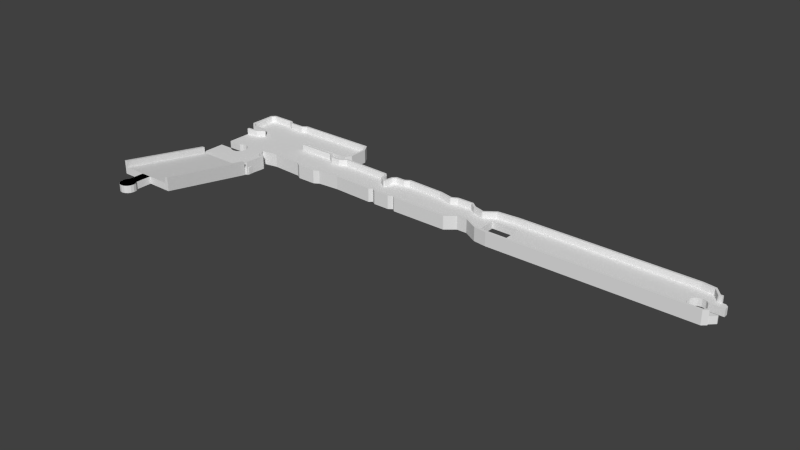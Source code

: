 # Source: 3.blend  (saved by Blender 2.68.0; exported with 4.5.12 LTS)
import bpy
from mathutils import Matrix  # noqa: F401  (used for matrix-valued properties, if any)

bpy.ops.wm.read_factory_settings(use_empty=True)
scene = bpy.context.scene
scene.name = 'Scene'

# ---- collections
col_collection_1 = bpy.data.collections.new('Collection 1'); scene.collection.children.link(col_collection_1)

# ---- world
world_world = bpy.data.worlds.new('World'); scene.world = world_world
world_world.color = (0.05088, 0.05088, 0.05088)
world_world.use_sun_shadow = False
world_world.sun_shadow_jitter_overblur = 0.0
world_world.cycles.sampling_method = 'MANUAL'
world_world.cycles.sample_map_resolution = 256

# ---- meshes
me_b1 = bpy.data.meshes.new('B1')
me_b1.from_pydata([(0.01, 11.1, 1.4), (0.01, 11.7, 0.0), (0.01, 0.6, 1.4), (0.01, 0.0, 0.0), (0.01, 0.0, 2.6), (0.01, 11.1, 2.6), (0.01, 11.7, 2.6), (0.01, 0.6, 2.6), (18.0, 0.0, 3.174), (18.0, 0.0, 5.774), (18.0, 11.7, 3.174), (18.0, 11.7, 5.774), (18.0, 11.1, 5.774), (18.0, 11.1, 4.574), (18.0, 0.6, 4.574), (18.0, 6.85, 4.574), (18.0, 4.85, 4.574), (18.0, 0.6, 5.774), (18.0, 6.85, 3.174), (18.0, 4.85, 3.174), (20.9, 6.85, 3.174), (20.9, 6.85, 4.574), (20.9, 4.85, 3.174), (20.9, 4.85, 4.574), (20.94, 6.911, 3.174), (21.43, 7.236, 3.174), (22.0, 7.35, 3.174), (22.57, 7.236, 3.174), (23.06, 6.911, 3.174), (23.39, 6.424, 3.174), (23.5, 5.85, 3.174), (23.39, 5.276, 3.174), (23.06, 4.789, 3.174), (20.94, 4.789, 3.174), (22.57, 4.464, 3.174), (21.43, 4.464, 3.174), (22.0, 4.35, 3.174), (20.94, 4.789, 4.574), (21.43, 4.464, 4.574), (22.0, 4.35, 4.574), (22.57, 4.464, 4.574), (23.06, 4.789, 4.574), (23.39, 5.276, 4.574), (23.5, 5.85, 4.574), (23.39, 6.424, 4.574), (20.94, 6.911, 4.574), (23.06, 6.911, 4.574), (22.57, 7.236, 4.574), (22.0, 7.35, 4.574), (21.43, 7.236, 4.574)], [], [(0, 1, 2), (3, 4, 2), (3, 2, 1), (1, 0, 5), (1, 5, 6), (2, 4, 7), (4, 3, 8), (9, 4, 8), (3, 1, 8), (8, 1, 10), (1, 6, 10), (10, 6, 11), (6, 5, 12), (11, 6, 12), (5, 0, 13), (12, 5, 13), (0, 2, 14), (15, 0, 16), (16, 0, 14), (13, 0, 15), (2, 7, 14), (14, 7, 17), (7, 4, 9), (17, 7, 9), (18, 8, 10), (11, 12, 10), (12, 13, 10), (13, 15, 10), (19, 8, 18), (16, 14, 19), (14, 8, 19), (9, 8, 14), (15, 18, 10), (14, 17, 9), (18, 15, 20), (20, 15, 21), (16, 19, 22), (23, 16, 22), (19, 18, 22), (22, 18, 20), (22, 20, 24), (22, 24, 25), (22, 25, 26), (22, 26, 27), (22, 27, 28), (22, 28, 29), (22, 29, 30), (22, 30, 31), (22, 31, 32), (33, 34, 35), (34, 36, 35), (32, 34, 33), (22, 32, 33), (37, 38, 23), (15, 16, 23), (39, 15, 23), (38, 39, 23), (39, 40, 15), (40, 41, 15), (41, 42, 15), (42, 43, 15), (43, 44, 15), (45, 21, 46), (47, 48, 49), (46, 47, 45), (44, 21, 15), (44, 46, 21), (49, 45, 47), (20, 21, 24), (24, 21, 45), (22, 33, 23), (23, 33, 37), (37, 33, 35), (38, 37, 35), (38, 35, 36), (39, 38, 36), (39, 36, 34), (40, 39, 34), (40, 34, 32), (41, 40, 32), (41, 32, 31), (42, 41, 31), (42, 31, 30), (43, 42, 30), (30, 29, 44), (43, 30, 44), (29, 28, 46), (44, 29, 46), (27, 47, 28), (28, 47, 46), (26, 48, 27), (27, 48, 47), (25, 49, 26), (26, 49, 48), (24, 45, 25), (25, 45, 49)])
me_b1.use_remesh_preserve_volume = False
me_b1.use_remesh_preserve_attributes = False
me_b1.use_mirror_vertex_groups = False
me_b1.update()
me_i_001 = bpy.data.meshes.new('I.001')
me_i_001.from_pydata([(-0.2, 14.71, 0.0), (-0.149, 14.56, 0.0), (-0.2, 14.71, 2.6), (-0.2, 19.51, 0.0), (-0.149, 14.56, 2.6), (-0.2, 19.51, 2.6), (-0.149, 19.64, 0.0), (0.765, 13.67, 0.0), (0.46, 20.25, 0.0), (0.206, 14.79, 2.6), (0.765, 13.67, 2.6), (0.892, 13.6, 0.0), (-0.149, 19.64, 2.6), (0.613, 20.3, 0.0), (0.206, 19.41, 2.6), (3.813, 13.6, 0.0), (0.46, 20.25, 2.6), (5.109, 20.3, 0.0), (0.994, 14.0, 2.6), (0.206, 19.41, 1.4), (0.689, 19.89, 2.6), (0.892, 13.6, 2.6), (38.1, 6.102, 0.0), (0.613, 20.3, 2.6), (5.21, 20.27, 0.0), (0.994, 14.0, 1.4), (0.689, 19.89, 1.4), (0.206, 14.79, 1.4), (3.813, 13.6, 2.6), (38.23, 6.152, 0.0), (30.28, 6.406, 0.0), (6.048, 19.69, 0.0), (5.109, 20.3, 2.6), (3.889, 14.0, 1.4), (5.032, 19.89, 1.4), (4.194, 13.21, 0.0), (38.74, 6.635, 0.0), (38.1, 6.102, 2.6), (30.28, 6.406, 2.6), (8.639, 19.69, 0.0), (5.21, 20.27, 2.6), (3.889, 14.0, 2.6), (5.896, 19.33, 1.4), (5.032, 19.89, 2.6), (4.194, 13.21, 2.6), (38.23, 6.152, 2.6), (42.6, 6.102, 0.0), (26.17, 6.102, 0.0), (26.17, 6.102, 2.6), (25.2, 20.3, 0.0), (6.048, 19.69, 2.6), (4.042, 13.95, 1.4), (5.998, 19.31, 1.4), (3.229, 12.5, 2.6), (38.74, 6.635, 2.6), (42.7, 6.127, 0.0), (39.5, 6.127, 0.0), (25.3, 5.543, 0.0), (25.99, 6.457, 2.6), (9.604, 20.3, 0.0), (25.38, 20.2, 0.0), (8.639, 19.69, 2.6), (4.626, 13.04, 2.6), (4.651, 13.34, 1.4), (4.042, 13.95, 2.6), (25.91, 18.55, 1.4), (5.896, 19.33, 2.6), (3.229, 12.5, 0.0), (3.331, 12.1, 2.6), (38.03, 6.508, 2.6), (43.46, 6.635, 0.0), (42.6, 6.102, 2.6), (39.6, 6.102, 0.0), (25.2, 5.492, 0.0), (25.3, 5.543, 2.6), (26.09, 6.508, 2.6), (25.15, 5.898, 2.6), (9.477, 20.27, 0.0), (9.604, 20.3, 2.6), (26.27, 18.7, 0.0), (25.2, 20.3, 2.6), (8.69, 19.31, 2.6), (5.998, 19.31, 2.6), (3.432, 12.15, 2.6), (11.23, 6.102, 1.4), (25.91, 15.07, 1.4), (8.69, 19.31, 1.4), (14.71, 6.406, 0.0), (1.441, 12.29, 1.4), (1.045, 11.84, 2.6), (39.5, 6.127, 2.6), (38.56, 7.041, 2.6), (42.7, 6.127, 2.6), (54.89, 6.102, 0.0), (39.6, 6.102, 2.6), (20.63, 6.102, 0.0), (25.2, 5.492, 2.6), (26.09, 6.508, 1.4), (25.99, 6.457, 1.4), (9.477, 20.27, 2.6), (26.29, 18.6, 0.0), (25.38, 20.2, 2.6), (8.817, 19.33, 2.6), (4.626, 13.04, 1.4), (4.702, 13.19, 2.6), (4.651, 13.34, 2.6), (11.23, 5.898, 1.4), (11.36, 6.203, 1.4), (25.38, 14.31, 1.4), (25.91, 15.07, 2.6), (8.817, 19.33, 1.4), (11.69, 5.848, 0.0), (1.441, 12.29, 0.0), (1.045, 12.25, 2.6), (3.331, 12.1, 1.4), (3.432, 12.15, 1.4), (39.65, 6.508, 2.6), (38.56, 7.041, 1.4), (43.46, 6.635, 2.6), (55.02, 6.152, 0.0), (43.97, 6.152, 0.0), (42.55, 6.508, 2.6), (30.28, 6.813, 2.6), (21.49, 5.543, 0.0), (21.59, 5.492, 2.6), (30.28, 6.813, 1.4), (25.15, 5.898, 1.4), (26.29, 14.99, 0.0), (26.27, 18.7, 2.6), (9.655, 19.89, 2.6), (4.702, 13.19, 1.4), (11.81, 4.705, 1.4), (11.23, 5.898, 2.6), (11.23, 6.102, 2.6), (14.66, 6.787, 1.4), (16.49, 14.0, 1.4), (25.38, 14.31, 2.6), (25.91, 18.55, 2.6), (25.1, 19.89, 1.4), (14.71, 6.406, 2.6), (12.14, 4.959, 0.0), (11.69, 5.848, 2.6), (1.041, 12.29, 1.4), (4.902, 7.645, 0.0), (1.045, 12.25, 1.4), (1.045, 11.84, 1.4), (38.81, 7.067, 2.6), (38.81, 7.067, 1.4), (38.03, 6.508, 1.4), (15.6, 12.9, 0.0), (54.89, 6.102, 2.6), (44.1, 6.102, 0.0), (20.63, 6.102, 2.6), (21.59, 5.492, 0.0), (21.67, 5.898, 2.6), (15.6, 12.9, 1.4), (26.27, 14.89, 0.0), (26.29, 14.99, 2.6), (26.29, 18.6, 2.6), (25.1, 19.89, 2.6), (9.655, 19.89, 1.4), (3.708, 7.163, 1.4), (1.041, 7.163, 1.4), (12.6, 0.0, 1.4), (12.7, 0.31, 1.4), (11.36, 6.203, 2.6), (14.71, 6.813, 1.4), (16.41, 13.98, 1.4), (16.49, 14.0, 2.6), (25.5, 13.9, 2.6), (26.27, 14.89, 2.6), (13.21, 1.659, 0.0), (1.041, 12.29, 0.0), (5.537, 7.518, 0.0), (4.242, 7.518, 0.0), (39.65, 6.508, 1.4), (23.7, 12.1, 1.4), (43.97, 6.152, 2.6), (43.39, 7.067, 2.6), (18.02, 13.01, 0.0), (15.49, 13.01, 0.0), (55.02, 6.152, 2.6), (44.1, 6.102, 2.6), (42.55, 6.508, 1.4), (21.49, 5.543, 2.6), (15.29, 13.01, 1.4), (18.02, 13.01, 1.4), (20.81, 6.457, 1.4), (21.67, 5.898, 1.4), (25.66, 14.0, 0.0), (4.242, 7.518, 1.4), (6.426, 6.655, 1.4), (11.92, 4.628, 1.4), (11.81, 4.705, 2.6), (14.66, 6.787, 2.6), (20.7, 6.508, 1.4), (15.22, 13.39, 1.4), (16.41, 13.98, 2.6), (16.54, 13.6, 2.6), (25.66, 14.0, 2.6), (20.81, 6.457, 2.6), (13.21, 0.61, 0.0), (13.39, 4.197, 0.0), (12.14, 4.959, 2.6), (6.071, 7.163, 0.0), (4.902, 7.645, 1.4), (43.64, 7.041, 2.6), (43.39, 7.067, 1.4), (37.95, 10.85, 0.0), (15.49, 13.01, 1.4), (56.77, 7.6, 0.0), (54.82, 6.508, 2.6), (44.17, 6.508, 2.6), (15.12, 13.16, 1.4), (25.5, 13.9, 0.0), (3.708, 7.163, 0.0), (6.071, 7.163, 1.4), (6.553, 5.994, 1.4), (12.9, 0.2981, 1.4), (12.98, 4.07, 1.4), (11.92, 4.628, 2.6), (14.71, 6.813, 2.6), (15.22, 13.39, 2.6), (20.7, 6.508, 2.6), (13.13, 0.5294, 0.0), (13.21, 0.61, 1.4), (13.29, 4.374, 0.0), (13.21, 1.659, 1.4), (1.041, 7.163, 0.0), (12.6, 0.0, 0.0), (5.537, 7.518, 1.4), (25.5, 12.1, 1.4), (23.57, 12.15, 1.4), (43.64, 7.041, 1.4), (23.78, 12.5, 0.0), (16.16, 13.39, 0.0), (56.77, 7.6, 2.6), (15.29, 13.01, 2.6), (15.12, 13.16, 2.6), (16.54, 13.6, 0.0), (6.426, 6.655, 0.0), (6.553, 5.994, 0.0), (6.426, 5.359, 1.4), (12.9, 0.2981, 0.0), (12.7, 0.31, 2.6), (13.11, 0.285, 0.0), (13.13, 0.5294, 1.4), (13.29, 4.374, 2.6), (13.11, 0.285, 2.6), (23.7, 12.1, 2.6), (23.57, 12.15, 2.6), (22.43, 13.01, 1.4), (44.17, 6.508, 1.4), (25.63, 12.15, 1.4), (37.09, 11.51, 0.0), (58.75, 7.6, 0.0), (56.57, 7.956, 2.6), (54.82, 6.508, 1.4), (6.071, 4.826, 1.4), (12.98, 4.07, 2.6), (16.16, 13.39, 2.6), (13.39, 4.197, 2.6), (25.5, 12.1, 2.6), (22.43, 13.01, 2.6), (26.77, 13.01, 1.4), (22.61, 13.37, 0.0), (37.09, 12.3, 0.0), (37.09, 11.51, 2.6), (61.16, 8.255, 0.0), (58.75, 7.6, 2.6), (58.91, 7.981, 2.6), (56.57, 7.956, 1.4), (22.51, 13.39, 2.6), (6.426, 5.359, 0.0), (1.194, 0.0, 1.4), (25.43, 12.5, 2.6), (23.78, 12.5, 2.6), (38.18, 10.32, 1.4), (38.1, 10.29, 1.4), (25.63, 12.15, 2.6), (22.51, 13.39, 0.0), (22.61, 13.37, 2.6), (37.04, 12.45, 0.0), (37.95, 10.85, 2.6), (61.16, 11.76, 0.0), (102.3, 6.102, 0.0), (61.4, 6.127, 0.0), (58.8, 8.007, 2.6), (56.7, 8.007, 1.4), (38.31, 10.47, 1.4), (6.071, 4.826, 0.0), (1.041, 0.152, 1.4), (1.194, 0.0, 0.0), (26.57, 13.37, 2.6), (37.98, 10.34, 1.4), (26.77, 13.01, 2.6), (25.43, 12.5, 0.0), (37.04, 12.45, 2.6), (37.09, 12.3, 2.6), (38.21, 12.32, 0.0), (37.98, 10.34, 2.6), (61.16, 8.255, 1.4), (101.1, 13.39, 0.0), (66.45, 8.255, 0.0), (63.91, 5.797, 0.0), (61.4, 6.127, 2.6), (61.57, 6.483, 2.6), (56.7, 8.007, 2.6), (58.91, 7.981, 1.4), (38.59, 12.2, 1.4), (5.537, 4.47, 1.4), (1.041, 4.851, 0.0), (5.537, 4.47, 0.0), (26.57, 13.37, 0.0), (38.1, 10.29, 2.6), (38.18, 10.32, 2.6), (36.78, 11.23, 1.4), (36.22, 12.71, 1.4), (36.45, 13.04, 0.0), (36.45, 13.04, 2.6), (36.71, 12.22, 2.6), (38.26, 12.45, 0.0), (38.21, 12.32, 2.6), (36.78, 11.23, 2.6), (61.16, 11.76, 1.4), (98.71, 13.7, 0.0), (101.2, 13.31, 0.0), (66.45, 11.76, 0.0), (63.91, 5.797, 2.6), (61.47, 6.102, 0.0), (61.47, 6.102, 2.6), (61.57, 6.483, 1.4), (58.8, 8.007, 1.4), (38.31, 10.47, 2.6), (4.902, 4.343, 1.4), (1.041, 0.152, 0.0), (4.242, 4.496, 0.0), (4.902, 4.343, 0.0), (26.7, 13.39, 0.0), (36.71, 11.41, 1.4), (36.22, 12.71, 2.6), (26.7, 13.39, 2.6), (36.3, 13.11, 0.0), (38.87, 13.04, 0.0), (59.21, 11.54, 1.4), (66.45, 8.255, 1.4), (59.06, 11.92, 0.0), (98.71, 13.7, 2.6), (101.1, 13.39, 2.6), (102.4, 6.152, 0.0), (102.3, 6.102, 2.6), (63.94, 6.203, 1.4), (102.2, 6.508, 1.4), (39.09, 12.71, 1.4), (38.59, 12.2, 2.6), (1.041, 4.851, 1.4), (3.708, 4.851, 0.0), (36.71, 11.41, 2.6), (36.71, 12.22, 1.4), (36.3, 13.11, 2.6), (38.26, 12.45, 2.6), (38.99, 13.11, 0.0), (66.45, 11.76, 1.4), (61.27, 13.01, 1.4), (57.1, 12.48, 0.0), (65.08, 13.7, 0.0), (65.08, 13.7, 2.6), (102.4, 11.89, 0.0), (101.2, 13.31, 2.6), (103.1, 6.762, 0.0), (63.94, 6.203, 2.6), (40.8, 12.71, 1.4), (4.242, 4.496, 1.4), (3.708, 4.851, 1.4), (38.87, 13.04, 2.6), (40.74, 13.11, 0.0), (59.03, 11.51, 1.4), (59.21, 11.54, 2.6), (55.91, 13.37, 0.0), (57.1, 12.48, 2.6), (61.19, 13.39, 0.0), (98.68, 13.29, 2.6), (102.9, 11.89, 0.0), (102.9, 6.894, 0.0), (102.4, 6.152, 2.6), (102.2, 6.508, 2.6), (40.92, 12.73, 1.4), (39.09, 12.71, 2.6), (38.99, 13.11, 2.6), (41.58, 13.67, 0.0), (98.93, 8.128, 1.4), (51.69, 12.43, 1.4), (59.03, 11.51, 2.6), (61.27, 13.01, 2.6), (102.7, 7.041, 1.4), (55.81, 13.39, 0.0), (55.91, 13.37, 2.6), (59.06, 11.92, 2.6), (61.09, 13.37, 0.0), (61.19, 13.39, 2.6), (65.1, 13.29, 2.6), (102.9, 11.71, 0.0), (102.4, 11.89, 2.6), (100.1, 7.645, 0.0), (102.9, 6.894, 1.4), (103.1, 6.762, 2.6), (41.76, 13.29, 1.4), (40.8, 12.71, 2.6), (40.74, 13.11, 2.6), (41.71, 13.7, 0.0), (98.58, 8.661, 1.4), (99.47, 7.772, 1.4), (51.56, 12.4, 1.4), (52.83, 13.01, 1.4), (56.95, 12.1, 2.6), (65.1, 13.29, 1.4), (55.73, 13.01, 2.6), (100.1, 7.645, 1.4), (51.56, 12.81, 0.0), (55.81, 13.39, 2.6), (61.09, 13.37, 2.6), (101.0, 13.01, 2.6), (98.68, 13.29, 1.4), (104.0, 11.25, 0.0), (102.9, 11.71, 1.4), (102.9, 11.89, 2.6), (99.47, 7.772, 0.0), (104.0, 7.95, 0.0), (40.92, 12.73, 2.6), (41.58, 13.67, 2.6), (48.9, 13.39, 0.0), (98.45, 9.296, 1.4), (98.93, 8.128, 0.0), (51.56, 12.4, 2.6), (56.95, 12.1, 1.4), (51.69, 12.43, 2.6), (100.8, 7.798, 1.4), (102.7, 7.041, 2.6), (48.95, 13.39, 0.0), (52.71, 13.39, 0.0), (52.71, 13.39, 2.6), (101.0, 13.01, 1.4), (100.1, 10.95, 0.0), (103.5, 11.71, 0.0), (102.9, 11.51, 2.6), (102.3, 11.51, 2.6), (104.0, 8.153, 0.0), (104.0, 7.95, 1.4), (48.87, 13.01, 1.4), (41.76, 13.29, 2.6), (41.71, 13.7, 2.6), (98.58, 8.661, 0.0), (48.87, 13.01, 2.6), (56.87, 12.15, 1.4), (52.83, 13.01, 2.6), (56.87, 12.15, 2.6), (98.58, 9.931, 1.4), (101.3, 8.153, 1.4), (100.8, 7.798, 0.0), (48.95, 13.39, 2.6), (51.56, 12.81, 2.6), (102.1, 11.56, 1.4), (98.93, 10.47, 1.4), (99.47, 10.82, 0.0), (100.8, 10.82, 0.0), (103.5, 11.71, 1.4), (102.1, 11.56, 2.6), (48.9, 13.39, 2.6), (98.45, 9.296, 0.0), (55.73, 13.01, 1.4), (98.58, 9.931, 0.0), (101.3, 8.153, 0.0), (100.1, 10.95, 1.4), (99.47, 10.82, 1.4), (98.93, 10.47, 0.0), (104.0, 10.44, 0.0), (104.0, 11.25, 1.4), (102.9, 11.51, 1.4), (102.3, 11.51, 1.4), (104.0, 8.153, 1.4), (100.8, 10.82, 1.4), (101.3, 10.44, 0.0), (104.0, 10.44, 1.4), (101.3, 10.44, 1.4), (12.15, -0.01001, 1.4), (12.75, -0.01001, 0.0), (1.65, -0.01, 1.4), (1.65, -18.0, 4.574), (12.15, -0.01001, 2.6), (1.05, -0.01, 0.0), (5.9, -18.0, 4.574), (1.65, -0.01, 2.6), (12.75, -0.01001, 2.6), (12.15, -18.0, 4.574), (1.05, -18.0, 3.174), (1.05, -0.01, 2.6), (5.9, -18.0, 3.174), (7.9, -18.0, 4.574), (1.65, -18.0, 5.774), (12.75, -18.0, 3.174), (12.15, -18.0, 5.774), (5.9, -20.9, 3.174), (5.9, -20.9, 4.574), (1.05, -18.0, 5.774), (12.75, -18.0, 5.774), (7.9, -18.0, 3.174), (5.4, -22.0, 4.574), (5.839, -20.94, 3.174), (7.9, -20.9, 3.174), (5.514, -21.43, 4.574), (5.514, -22.57, 4.574), (5.839, -23.06, 3.174), (5.839, -20.94, 4.574), (7.961, -20.94, 3.174), (5.4, -22.0, 3.174), (5.514, -22.57, 3.174), (5.839, -23.06, 4.574), (7.9, -20.9, 4.574), (6.326, -23.39, 3.174), (5.514, -21.43, 3.174), (8.286, -21.43, 3.174), (6.326, -23.39, 4.574), (7.474, -23.39, 4.574), (6.9, -23.5, 3.174), (8.4, -22.0, 3.174), (7.961, -20.94, 4.574), (6.9, -23.5, 4.574), (7.961, -23.06, 4.574), (7.474, -23.39, 3.174), (8.286, -22.57, 3.174), (8.286, -21.43, 4.574), (7.961, -23.06, 3.174), (8.4, -22.0, 4.574), (8.286, -22.57, 4.574)], [], [(0, 1, 2), (2, 1, 4), (0, 3, 1), (1, 3, 6), (1, 6, 8), (1, 8, 13), (1, 13, 17), (1, 17, 24), (1, 24, 31), (1, 31, 39), (39, 77, 59), (39, 59, 49), (39, 49, 1), (1, 49, 60), (1, 60, 79), (1, 79, 100), (1, 100, 127), (1, 127, 156), (1, 156, 189), (1, 189, 214), (1, 214, 239), (1, 239, 235), (235, 280, 265), (235, 265, 234), (313, 338, 296), (296, 338, 342), (342, 318, 296), (296, 318, 282), (296, 282, 234), (234, 282, 266), (234, 266, 254), (234, 254, 208), (179, 119, 149), (299, 321, 208), (208, 321, 343), (343, 361, 208), (208, 361, 375), (375, 389, 208), (208, 389, 409), (208, 409, 430), (430, 438, 208), (208, 438, 418), (418, 439, 395), (418, 395, 208), (208, 395, 378), (208, 378, 364), (208, 364, 346), (398, 380, 346), (346, 380, 365), (346, 365, 325), (346, 325, 208), (208, 325, 302), (284, 302, 326), (327, 326, 367), (464, 423, 475), (442, 423, 464), (327, 349, 285), (327, 285, 303), (327, 383, 369), (255, 304, 286), (327, 403, 383), (327, 426, 403), (327, 432, 426), (327, 451, 432), (327, 468, 451), (458, 471, 446), (458, 446, 403), (403, 446, 427), (403, 427, 383), (327, 470, 468), (327, 474, 470), (327, 463, 474), (327, 442, 463), (255, 285, 304), (286, 304, 329), (268, 285, 255), (119, 1, 149), (208, 255, 210), (327, 382, 401), (55, 1, 70), (119, 93, 1), (120, 93, 151), (70, 93, 120), (1, 93, 70), (29, 1, 36), (1, 55, 46), (46, 72, 56), (46, 56, 36), (46, 36, 1), (401, 443, 423), (1, 29, 22), (15, 22, 30), (35, 30, 47), (284, 326, 327), (123, 73, 153), (95, 73, 123), (311, 292, 335), (67, 87, 111), (35, 57, 73), (140, 226, 202), (140, 202, 171), (35, 87, 67), (311, 229, 292), (174, 112, 143), (336, 229, 311), (337, 229, 336), (356, 336, 311), (312, 229, 337), (290, 229, 312), (273, 229, 290), (241, 229, 273), (240, 229, 241), (204, 229, 240), (67, 111, 140), (67, 224, 245), (67, 140, 171), (67, 171, 201), (172, 215, 228), (112, 174, 172), (67, 201, 224), (215, 172, 174), (35, 47, 57), (15, 30, 35), (1, 22, 15), (11, 1, 15), (35, 95, 87), (35, 73, 95), (179, 234, 208), (179, 208, 119), (119, 208, 210), (180, 149, 1), (235, 234, 179), (235, 179, 1), (208, 302, 284), (268, 208, 284), (303, 285, 268), (208, 268, 255), (327, 423, 442), (327, 401, 423), (327, 367, 382), (464, 475, 481), (327, 369, 349), (67, 245, 243), (67, 243, 229), (67, 229, 204), (67, 204, 173), (67, 173, 143), (67, 143, 112), (7, 1, 11), (180, 1, 179), (0, 2, 3), (3, 2, 5), (5, 2, 4), (9, 5, 4), (18, 10, 21), (18, 9, 10), (68, 44, 53), (89, 53, 113), (68, 53, 89), (347, 368, 348), (83, 44, 68), (62, 44, 83), (41, 28, 44), (64, 41, 62), (104, 64, 62), (62, 41, 44), (136, 197, 198), (28, 18, 21), (136, 168, 197), (10, 9, 4), (20, 5, 14), (23, 5, 20), (61, 50, 81), (82, 43, 66), (50, 43, 82), (61, 81, 102), (101, 129, 159), (158, 159, 137), (170, 137, 109), (425, 402, 444), (169, 109, 136), (197, 222, 198), (347, 366, 381), (222, 238, 260), (260, 198, 222), (272, 238, 237), (276, 281, 263), (272, 260, 238), (198, 169, 136), (341, 293, 295), (293, 275, 262), (298, 340, 320), (323, 320, 357), (267, 320, 323), (267, 298, 320), (283, 314, 315), (360, 322, 354), (374, 360, 387), (408, 407, 428), (429, 408, 449), (408, 388, 407), (467, 433, 435), (440, 460, 454), (414, 416, 455), (392, 416, 414), (377, 416, 392), (379, 416, 377), (322, 333, 354), (99, 61, 129), (366, 399, 400), (368, 381, 421), (445, 421, 466), (402, 421, 445), (402, 368, 421), (444, 402, 445), (381, 366, 400), (99, 101, 80), (400, 399, 393), (399, 420, 393), (99, 129, 101), (393, 397, 377), (397, 379, 377), (419, 416, 396), (379, 396, 416), (467, 452, 433), (419, 440, 416), (467, 450, 452), (416, 440, 454), (454, 460, 435), (460, 459, 435), (459, 467, 435), (452, 450, 449), (450, 429, 449), (449, 408, 428), (407, 388, 387), (388, 374, 387), (387, 360, 354), (359, 341, 295), (333, 283, 315), (297, 319, 340), (300, 267, 323), (283, 300, 314), (297, 340, 298), (283, 267, 300), (359, 295, 340), (319, 359, 340), (157, 158, 137), (295, 293, 279), (262, 275, 249), (250, 276, 263), (263, 281, 237), (281, 272, 237), (199, 170, 109), (347, 381, 368), (420, 397, 393), (275, 250, 249), (199, 109, 169), (275, 276, 250), (157, 137, 170), (128, 159, 158), (293, 262, 279), (43, 40, 20), (50, 40, 43), (78, 99, 80), (129, 61, 102), (81, 50, 82), (32, 20, 40), (23, 20, 32), (16, 5, 23), (12, 5, 16), (105, 64, 104), (41, 18, 28), (9, 14, 5), (322, 283, 333), (128, 101, 159), (4, 1, 7), (10, 4, 7), (10, 7, 11), (21, 10, 11), (21, 11, 15), (28, 21, 15), (28, 15, 35), (44, 28, 35), (67, 53, 35), (35, 53, 44), (144, 113, 88), (88, 113, 53), (88, 53, 67), (88, 67, 112), (172, 142, 112), (112, 142, 88), (228, 162, 172), (172, 162, 142), (162, 228, 215), (161, 162, 215), (161, 215, 174), (190, 161, 174), (190, 174, 143), (205, 190, 143), (205, 143, 173), (230, 205, 173), (230, 173, 204), (216, 230, 204), (204, 240, 216), (216, 240, 191), (240, 241, 191), (191, 241, 217), (273, 242, 241), (241, 242, 217), (290, 258, 273), (273, 258, 242), (312, 310, 290), (290, 310, 258), (337, 334, 312), (312, 334, 310), (336, 372, 337), (337, 372, 334), (356, 373, 336), (336, 373, 372), (311, 355, 356), (356, 355, 373), (335, 291, 311), (311, 291, 355), (291, 335, 292), (274, 291, 292), (274, 292, 229), (163, 274, 229), (163, 229, 243), (218, 163, 243), (244, 164, 218), (248, 244, 218), (243, 245, 218), (245, 248, 218), (248, 245, 224), (227, 248, 246), (246, 248, 224), (202, 248, 227), (202, 227, 171), (261, 248, 202), (246, 224, 201), (225, 246, 201), (225, 201, 171), (227, 225, 171), (202, 226, 247), (261, 202, 247), (140, 203, 226), (226, 203, 247), (140, 111, 141), (203, 140, 141), (141, 111, 87), (139, 141, 87), (139, 87, 95), (152, 139, 95), (152, 95, 123), (184, 152, 123), (184, 123, 153), (124, 184, 153), (124, 153, 73), (96, 124, 73), (96, 73, 57), (74, 96, 57), (74, 57, 47), (48, 74, 47), (48, 47, 30), (38, 48, 30), (38, 30, 22), (37, 38, 22), (37, 22, 29), (45, 37, 29), (45, 29, 36), (54, 45, 36), (54, 36, 56), (90, 54, 56), (90, 56, 72), (94, 90, 72), (94, 72, 46), (71, 94, 46), (71, 46, 55), (92, 71, 55), (92, 55, 70), (118, 92, 70), (118, 70, 120), (177, 118, 120), (177, 120, 151), (182, 177, 151), (182, 151, 93), (150, 182, 93), (150, 93, 119), (181, 150, 119), (181, 119, 210), (236, 181, 210), (236, 210, 255), (269, 236, 255), (269, 255, 286), (305, 269, 286), (305, 286, 329), (330, 305, 329), (330, 329, 304), (328, 330, 304), (328, 304, 285), (350, 328, 285), (350, 285, 349), (384, 350, 349), (384, 349, 369), (405, 384, 369), (394, 437, 404), (404, 437, 405), (404, 405, 369), (404, 369, 383), (404, 383, 427), (447, 404, 427), (447, 427, 446), (479, 447, 446), (471, 457, 446), (446, 457, 479), (458, 436, 471), (471, 436, 457), (403, 417, 458), (458, 417, 436), (426, 411, 403), (403, 411, 417), (432, 390, 426), (426, 390, 411), (432, 451, 410), (390, 432, 410), (451, 468, 431), (410, 451, 431), (431, 468, 470), (456, 431, 470), (456, 470, 474), (462, 456, 474), (462, 474, 463), (473, 462, 463), (473, 463, 442), (472, 473, 442), (472, 442, 464), (480, 472, 464), (480, 464, 481), (483, 480, 481), (483, 481, 475), (482, 483, 475), (482, 475, 423), (476, 482, 423), (423, 443, 465), (476, 423, 465), (401, 424, 443), (443, 424, 465), (444, 477, 424), (425, 444, 424), (401, 382, 424), (382, 425, 424), (367, 402, 382), (382, 402, 425), (367, 326, 368), (402, 367, 368), (302, 348, 326), (326, 348, 368), (325, 347, 302), (302, 347, 348), (365, 366, 325), (325, 366, 347), (380, 399, 365), (365, 399, 366), (398, 420, 380), (380, 420, 399), (346, 397, 398), (398, 397, 420), (364, 379, 346), (346, 379, 397), (378, 396, 364), (364, 396, 379), (395, 419, 378), (378, 419, 396), (439, 440, 395), (395, 440, 419), (418, 460, 439), (439, 460, 440), (438, 459, 418), (418, 459, 460), (430, 467, 438), (438, 467, 459), (409, 450, 430), (430, 450, 467), (389, 429, 409), (409, 429, 450), (375, 408, 389), (389, 408, 429), (361, 388, 375), (375, 388, 408), (343, 374, 361), (361, 374, 388), (321, 360, 343), (343, 360, 374), (299, 322, 321), (321, 322, 360), (208, 283, 299), (299, 283, 322), (254, 267, 208), (208, 267, 283), (267, 254, 266), (298, 267, 266), (266, 282, 297), (298, 266, 297), (282, 318, 319), (297, 282, 319), (342, 359, 318), (318, 359, 319), (338, 341, 342), (342, 341, 359), (313, 293, 338), (338, 293, 341), (296, 275, 313), (313, 275, 293), (234, 276, 296), (296, 276, 275), (265, 281, 234), (234, 281, 276), (280, 272, 265), (265, 272, 281), (235, 260, 280), (280, 260, 272), (260, 235, 239), (198, 260, 239), (198, 239, 214), (169, 198, 214), (169, 214, 189), (199, 169, 189), (199, 189, 156), (170, 199, 156), (170, 156, 127), (157, 170, 127), (157, 127, 100), (158, 157, 100), (100, 79, 128), (158, 100, 128), (79, 60, 101), (128, 79, 101), (49, 80, 60), (60, 80, 101), (59, 78, 49), (49, 78, 80), (77, 99, 59), (59, 99, 78), (39, 61, 77), (77, 61, 99), (31, 50, 39), (39, 50, 61), (24, 40, 31), (31, 40, 50), (17, 32, 24), (24, 32, 40), (13, 23, 17), (17, 23, 32), (8, 16, 13), (13, 16, 23), (6, 12, 8), (8, 12, 16), (3, 5, 6), (6, 5, 12), (180, 209, 149), (149, 209, 155), (186, 251, 237), (237, 185, 209), (179, 237, 209), (180, 179, 209), (179, 186, 237), (251, 263, 237), (149, 155, 179), (179, 155, 186), (324, 284, 327), (362, 324, 327), (301, 268, 284), (324, 301, 284), (303, 345, 327), (327, 345, 362), (268, 301, 303), (303, 301, 345), (445, 478, 477), (444, 445, 477), (466, 461, 478), (445, 466, 478), (441, 461, 421), (421, 461, 466), (381, 422, 441), (421, 381, 441), (400, 415, 422), (381, 400, 422), (393, 363, 415), (400, 393, 415), (377, 344, 363), (393, 377, 363), (392, 376, 344), (377, 392, 344), (414, 434, 376), (392, 414, 376), (455, 453, 434), (414, 455, 434), (416, 469, 453), (455, 416, 453), (454, 413, 469), (416, 454, 469), (435, 391, 413), (454, 435, 413), (433, 412, 391), (435, 433, 391), (452, 448, 412), (433, 452, 412), (449, 406, 448), (452, 449, 448), (428, 386, 406), (449, 428, 406), (407, 371, 386), (428, 407, 386), (387, 353, 371), (407, 387, 371), (354, 309, 353), (387, 354, 353), (333, 289, 309), (354, 333, 309), (315, 277, 289), (333, 315, 289), (314, 278, 277), (315, 314, 277), (300, 294, 278), (314, 300, 278), (323, 316, 294), (300, 323, 294), (339, 316, 357), (357, 316, 323), (339, 357, 358), (358, 357, 320), (317, 358, 340), (340, 358, 320), (295, 264, 317), (340, 295, 317), (279, 253, 264), (295, 279, 264), (262, 231, 253), (279, 262, 253), (249, 176, 231), (262, 249, 231), (250, 232, 176), (249, 250, 176), (263, 251, 232), (250, 263, 232), (238, 213, 185), (237, 238, 185), (213, 238, 196), (196, 238, 222), (196, 222, 167), (167, 222, 197), (167, 197, 135), (135, 197, 168), (135, 168, 108), (108, 168, 136), (108, 136, 85), (85, 136, 109), (85, 109, 65), (65, 109, 137), (138, 65, 159), (159, 65, 137), (129, 160, 138), (159, 129, 138), (102, 110, 160), (129, 102, 160), (81, 86, 110), (102, 81, 110), (82, 52, 86), (81, 82, 86), (66, 42, 52), (82, 66, 52), (43, 34, 42), (66, 43, 42), (20, 26, 34), (43, 20, 34), (14, 19, 26), (20, 14, 26), (9, 27, 19), (14, 9, 19), (27, 9, 25), (25, 9, 18), (25, 18, 33), (33, 18, 41), (33, 41, 51), (51, 41, 64), (51, 64, 63), (63, 64, 105), (130, 63, 105), (104, 130, 105), (62, 103, 130), (104, 62, 130), (83, 115, 103), (62, 83, 103), (68, 114, 115), (83, 68, 115), (89, 145, 114), (68, 89, 114), (145, 89, 144), (144, 89, 113), (190, 205, 130), (19, 27, 25), (51, 19, 33), (33, 19, 25), (63, 19, 51), (84, 19, 63), (163, 63, 130), (161, 130, 103), (162, 103, 115), (162, 115, 114), (164, 131, 63), (162, 114, 145), (164, 192, 131), (145, 144, 142), (162, 161, 103), (217, 163, 191), (161, 190, 130), (205, 230, 130), (230, 216, 130), (216, 191, 130), (191, 163, 130), (242, 163, 217), (258, 163, 242), (310, 291, 258), (334, 291, 310), (372, 355, 334), (373, 355, 372), (107, 134, 19), (355, 291, 334), (291, 274, 258), (274, 163, 258), (411, 390, 362), (187, 126, 19), (163, 164, 63), (163, 218, 164), (84, 107, 19), (195, 187, 19), (106, 84, 63), (479, 457, 447), (131, 106, 63), (166, 195, 19), (134, 166, 19), (188, 126, 187), (98, 97, 19), (126, 98, 19), (196, 167, 19), (108, 85, 19), (175, 183, 147), (316, 264, 294), (252, 257, 233), (253, 231, 207), (251, 186, 232), (176, 186, 148), (308, 352, 332), (331, 351, 308), (351, 352, 308), (309, 288, 332), (404, 447, 394), (394, 447, 457), (410, 431, 363), (394, 457, 436), (309, 271, 288), (394, 436, 417), (309, 289, 271), (415, 431, 456), (415, 363, 431), (453, 469, 413), (480, 482, 472), (483, 482, 480), (482, 476, 472), (422, 461, 441), (478, 472, 476), (476, 465, 424), (461, 472, 478), (476, 424, 477), (476, 477, 478), (42, 34, 19), (160, 110, 138), (363, 390, 410), (456, 462, 415), (362, 345, 352), (332, 344, 376), (176, 148, 117), (176, 117, 147), (413, 376, 434), (448, 406, 412), (332, 376, 391), (332, 391, 412), (332, 412, 406), (332, 406, 386), (332, 386, 371), (332, 371, 353), (85, 65, 19), (332, 353, 309), (257, 271, 289), (233, 257, 277), (233, 277, 278), (264, 253, 233), (232, 186, 176), (289, 277, 257), (339, 264, 316), (317, 264, 339), (233, 278, 264), (231, 176, 183), (207, 233, 253), (183, 207, 231), (147, 183, 176), (125, 148, 186), (97, 125, 155), (209, 185, 155), (135, 108, 19), (97, 185, 19), (97, 155, 185), (213, 196, 19), (185, 213, 19), (167, 135, 19), (186, 155, 125), (317, 339, 358), (294, 264, 278), (301, 324, 344), (65, 138, 110), (65, 110, 86), (65, 52, 19), (65, 86, 52), (52, 42, 19), (34, 26, 19), (332, 301, 344), (332, 352, 301), (413, 434, 453), (413, 391, 376), (301, 352, 345), (88, 142, 144), (142, 162, 145), (164, 219, 192), (422, 472, 461), (422, 473, 472), (422, 462, 473), (422, 415, 462), (363, 362, 390), (362, 417, 411), (362, 394, 417), (362, 352, 394), (363, 324, 362), (363, 344, 324), (164, 244, 219), (219, 244, 259), (133, 132, 193), (203, 133, 220), (220, 133, 193), (203, 141, 133), (248, 259, 244), (261, 259, 248), (385, 370, 350), (69, 122, 75), (259, 203, 220), (139, 133, 141), (194, 133, 139), (76, 96, 74), (124, 152, 184), (154, 152, 124), (152, 200, 139), (76, 154, 96), (154, 200, 152), (45, 38, 37), (69, 38, 45), (58, 76, 48), (94, 54, 90), (116, 54, 94), (211, 150, 181), (182, 118, 177), (212, 118, 182), (212, 206, 118), (91, 69, 54), (116, 146, 91), (270, 236, 269), (330, 269, 305), (306, 269, 330), (370, 306, 328), (385, 350, 384), (121, 71, 92), (405, 385, 384), (350, 370, 328), (328, 306, 330), (307, 256, 287), (194, 165, 133), (236, 211, 181), (150, 212, 182), (211, 212, 150), (223, 221, 139), (178, 118, 206), (118, 121, 92), (71, 116, 94), (178, 121, 118), (116, 91, 54), (69, 75, 38), (54, 69, 45), (200, 223, 139), (58, 48, 38), (75, 58, 38), (48, 76, 74), (96, 154, 124), (121, 116, 71), (221, 194, 139), (437, 385, 405), (247, 259, 261), (247, 203, 259), (306, 270, 269), (256, 270, 287), (256, 236, 270), (256, 211, 236), (227, 246, 225), (352, 385, 394), (394, 385, 437), (351, 370, 352), (352, 370, 385), (331, 306, 351), (351, 306, 370), (308, 270, 331), (331, 270, 306), (332, 287, 308), (308, 287, 270), (288, 307, 332), (332, 307, 287), (271, 256, 288), (288, 256, 307), (257, 211, 271), (271, 211, 256), (252, 212, 257), (257, 212, 211), (233, 206, 252), (252, 206, 212), (207, 178, 233), (233, 178, 206), (183, 121, 207), (207, 121, 178), (175, 116, 183), (183, 116, 121), (147, 146, 175), (175, 146, 116), (117, 91, 147), (147, 91, 146), (148, 69, 117), (117, 69, 91), (125, 122, 148), (148, 122, 69), (97, 75, 125), (125, 75, 122), (98, 58, 97), (97, 58, 75), (126, 76, 98), (98, 76, 58), (188, 154, 126), (126, 154, 76), (187, 200, 188), (188, 200, 154), (195, 223, 187), (187, 223, 200), (166, 221, 195), (195, 221, 223), (134, 194, 166), (166, 194, 221), (107, 165, 134), (134, 165, 194), (84, 133, 107), (107, 133, 165), (106, 132, 84), (84, 132, 133), (106, 131, 132), (132, 131, 193), (193, 131, 192), (220, 193, 192), (220, 192, 219), (259, 220, 219), (484, 485, 486), (489, 495, 486), (489, 486, 485), (485, 484, 488), (485, 488, 492), (486, 495, 491), (495, 489, 494), (503, 495, 494), (489, 485, 494), (494, 485, 499), (485, 492, 499), (499, 492, 504), (492, 488, 500), (504, 492, 500), (488, 484, 493), (500, 488, 493), (484, 486, 487), (497, 484, 490), (490, 484, 487), (493, 484, 497), (486, 491, 487), (487, 491, 498), (491, 495, 503), (498, 491, 503), (505, 494, 499), (504, 500, 499), (500, 493, 499), (493, 497, 499), (496, 494, 505), (490, 487, 496), (487, 494, 496), (503, 494, 487), (497, 505, 499), (487, 498, 503), (505, 497, 508), (508, 497, 517), (490, 496, 501), (502, 490, 501), (496, 505, 501), (501, 505, 508), (501, 508, 513), (501, 513, 520), (501, 520, 524), (501, 524, 529), (501, 529, 531), (501, 531, 528), (501, 528, 523), (501, 523, 518), (501, 518, 511), (507, 515, 519), (515, 514, 519), (511, 515, 507), (501, 511, 507), (512, 509, 502), (497, 490, 502), (506, 497, 502), (509, 506, 502), (506, 510, 497), (510, 516, 497), (516, 521, 497), (521, 526, 497), (526, 522, 497), (525, 517, 527), (533, 532, 530), (527, 533, 525), (522, 517, 497), (522, 527, 517), (530, 525, 533), (508, 517, 513), (513, 517, 525), (501, 507, 502), (502, 507, 512), (512, 507, 519), (509, 512, 519), (509, 519, 514), (506, 509, 514), (506, 514, 515), (510, 506, 515), (510, 515, 511), (516, 510, 511), (516, 511, 518), (521, 516, 518), (521, 518, 523), (526, 521, 523), (523, 528, 522), (526, 523, 522), (528, 531, 527), (522, 528, 527), (529, 533, 531), (531, 533, 527), (524, 532, 529), (529, 532, 533), (520, 530, 524), (524, 530, 532), (513, 525, 520), (520, 525, 530)])
me_i_001.use_remesh_preserve_volume = False
me_i_001.use_remesh_preserve_attributes = False
me_i_001.use_mirror_vertex_groups = False
me_i_001.update()

# ---- objects
ob_b1 = bpy.data.objects.new('B1', me_b1)
ob_i = bpy.data.objects.new('I', me_i_001)

# ---- transforms, parenting, visibility, modifiers, constraints
ob_b1.location = (1.05, 0.0, 0.0)
ob_b1.rotation_euler = (0.0, 0.0, -1.571)
ob_b1.hide_viewport = True
ob_b1.lineart.crease_threshold = 0.0
ob_i.location = (0.0, 0.0, 0.0)
ob_i.lineart.crease_threshold = 0.0

# ---- collection membership
col_collection_1.objects.link(ob_b1)
col_collection_1.objects.link(ob_i)

# ---- scene / render settings (as saved in the file)
scene.frame_start = 1; scene.frame_end = 250; scene.frame_set(1)
scene.render.engine = 'BLENDER_EEVEE_NEXT'
scene.render.image_settings.color_mode = 'RGB'
scene.render.image_settings.compression = 90
scene.render.resolution_percentage = 50
scene.render.dither_intensity = 0.0
scene.cycles.use_denoising = False
scene.cycles.samples = 10
scene.cycles.sampling_pattern = 'TABULATED_SOBOL'
scene.cycles.light_sampling_threshold = 0.0
scene.cycles.use_adaptive_sampling = False
scene.cycles.use_light_tree = False
scene.cycles.blur_glossy = 0.0
scene.cycles.volume_bounces = 1
scene.cycles.pixel_filter_type = 'GAUSSIAN'
scene.cycles.sample_clamp_indirect = 0.0
scene.view_settings.view_transform = 'Standard'
bpy.context.view_layer.update()

# ---- added for rendering (the .blend has no active camera and no usable light): camera, sun
cam_auto = bpy.data.cameras.new('AutoCamera')
cam_auto.lens = 50.0
cam_auto.sensor_width = 36.0
cam_auto.clip_end = 1837.19
ob_auto_camera = bpy.data.objects.new('AutoCamera', cam_auto)
scene.collection.objects.link(ob_auto_camera)
ob_auto_camera.location = (156.564, -127.22, 86.6337)
ob_auto_camera.rotation_euler = (1.09748, -7.21219e-08, 0.694738)
scene.camera = ob_auto_camera
light_auto_sun = bpy.data.lights.new('AutoSun', 'SUN')
light_auto_sun.energy = 3.0
light_auto_sun.angle = 0.0523599
ob_auto_sun = bpy.data.objects.new('AutoSun', light_auto_sun)
scene.collection.objects.link(ob_auto_sun)
ob_auto_sun.rotation_euler = (0.872665, 0.174533, 0.523599)
bpy.context.view_layer.update()
